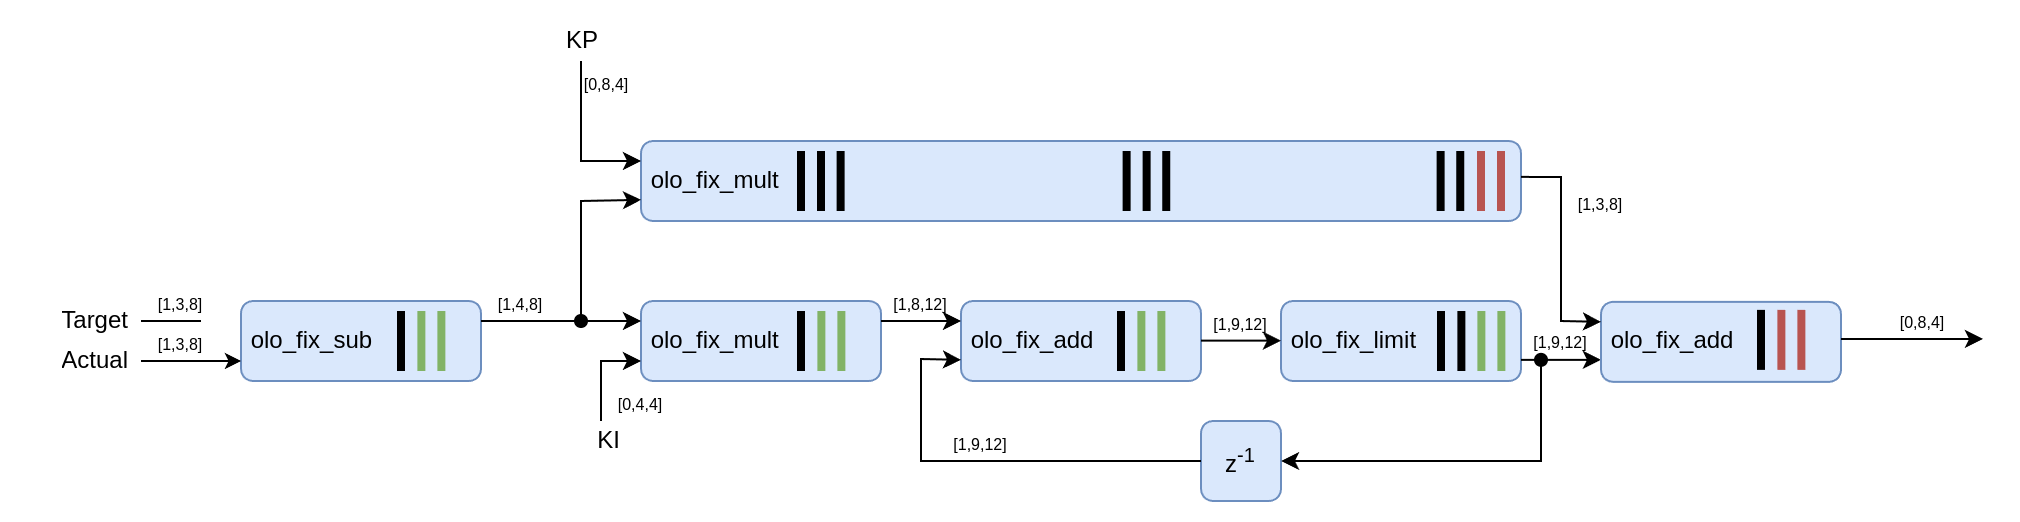

The diagram above was exported from draw.io. Its source (the exported page's mxGraphModel, read from the mxfile embedded in the PNG):
<mxGraphModel dx="1152" dy="703" grid="1" gridSize="10" guides="1" tooltips="1" connect="1" arrows="1" fold="1" page="1" pageScale="1" pageWidth="850" pageHeight="1100" math="1" shadow="0">
  <root>
    <mxCell id="0" />
    <mxCell id="1" parent="0" />
    <mxCell id="2" value="Target" style="text;strokeColor=none;fillColor=none;align=right;verticalAlign=middle;spacingLeft=4;spacingRight=4;overflow=hidden;points=[[0,0.5],[1,0.5]];portConstraint=eastwest;rotatable=0;whiteSpace=wrap;html=1;" parent="1" vertex="1">
      <mxGeometry x="90" y="715" width="60" height="30" as="geometry" />
    </mxCell>
    <mxCell id="3" value="" style="endArrow=none;html=1;rounded=0;exitX=1;exitY=0.5;exitDx=0;exitDy=0;" parent="1" source="2" edge="1">
      <mxGeometry width="50" height="50" relative="1" as="geometry">
        <mxPoint x="160" y="730" as="sourcePoint" />
        <mxPoint x="180" y="730" as="targetPoint" />
      </mxGeometry>
    </mxCell>
    <mxCell id="4" value="[1,3,8]" style="text;strokeColor=none;fillColor=none;align=center;verticalAlign=bottom;spacingLeft=4;spacingRight=4;overflow=hidden;points=[[0,0.5],[1,0.5]];portConstraint=eastwest;rotatable=0;whiteSpace=wrap;html=1;fontSize=8;" parent="1" vertex="1">
      <mxGeometry x="150" y="710" width="40" height="20" as="geometry" />
    </mxCell>
    <mxCell id="51" value="KI" style="text;strokeColor=none;fillColor=none;align=right;verticalAlign=middle;spacingLeft=4;spacingRight=4;overflow=hidden;points=[[0,0.5],[1,0.5]];portConstraint=eastwest;rotatable=0;whiteSpace=wrap;html=1;" parent="1" vertex="1">
      <mxGeometry x="370" y="780" width="26" height="20" as="geometry" />
    </mxCell>
    <mxCell id="52" value="[0,4,4]" style="text;strokeColor=none;fillColor=none;align=center;verticalAlign=bottom;spacingLeft=4;spacingRight=4;overflow=hidden;points=[[0,0.5],[1,0.5]];portConstraint=eastwest;rotatable=0;whiteSpace=wrap;html=1;fontSize=8;" parent="1" vertex="1">
      <mxGeometry x="380" y="760" width="40" height="20" as="geometry" />
    </mxCell>
    <mxCell id="r-5UocZAcq63LLLGL8hc-74" value="&amp;nbsp;olo_fix_sub" style="rounded=1;whiteSpace=wrap;html=1;align=left;fillColor=#dae8fc;strokeColor=#6c8ebf;" vertex="1" parent="1">
      <mxGeometry x="200" y="720" width="120" height="40" as="geometry" />
    </mxCell>
    <mxCell id="r-5UocZAcq63LLLGL8hc-75" value="" style="endArrow=none;html=1;rounded=0;strokeWidth=4;fillColor=#d5e8d4;strokeColor=#82b366;" edge="1" parent="1">
      <mxGeometry width="50" height="50" relative="1" as="geometry">
        <mxPoint x="290.17" y="755" as="sourcePoint" />
        <mxPoint x="290.17" y="725" as="targetPoint" />
      </mxGeometry>
    </mxCell>
    <mxCell id="r-5UocZAcq63LLLGL8hc-76" value="" style="endArrow=none;html=1;rounded=0;strokeWidth=4;fillColor=#d5e8d4;strokeColor=#82b366;" edge="1" parent="1">
      <mxGeometry width="50" height="50" relative="1" as="geometry">
        <mxPoint x="300.17" y="755" as="sourcePoint" />
        <mxPoint x="300.17" y="725" as="targetPoint" />
        <Array as="points">
          <mxPoint x="300.17" y="730" />
        </Array>
      </mxGeometry>
    </mxCell>
    <mxCell id="r-5UocZAcq63LLLGL8hc-77" value="" style="endArrow=none;html=1;rounded=0;strokeWidth=4;fillColor=#f8cecc;strokeColor=#000000;" edge="1" parent="1">
      <mxGeometry width="50" height="50" relative="1" as="geometry">
        <mxPoint x="280" y="755" as="sourcePoint" />
        <mxPoint x="280" y="725" as="targetPoint" />
        <Array as="points">
          <mxPoint x="280" y="730" />
        </Array>
      </mxGeometry>
    </mxCell>
    <mxCell id="r-5UocZAcq63LLLGL8hc-79" value="Actual" style="text;strokeColor=none;fillColor=none;align=right;verticalAlign=middle;spacingLeft=4;spacingRight=4;overflow=hidden;points=[[0,0.5],[1,0.5]];portConstraint=eastwest;rotatable=0;whiteSpace=wrap;html=1;" vertex="1" parent="1">
      <mxGeometry x="90" y="735" width="60" height="30" as="geometry" />
    </mxCell>
    <mxCell id="r-5UocZAcq63LLLGL8hc-80" value="" style="endArrow=none;html=1;rounded=0;exitX=1;exitY=0.5;exitDx=0;exitDy=0;" edge="1" parent="1" source="r-5UocZAcq63LLLGL8hc-79">
      <mxGeometry width="50" height="50" relative="1" as="geometry">
        <mxPoint x="160" y="750" as="sourcePoint" />
        <mxPoint x="180" y="750" as="targetPoint" />
      </mxGeometry>
    </mxCell>
    <mxCell id="r-5UocZAcq63LLLGL8hc-81" value="[1,3,8]" style="text;strokeColor=none;fillColor=none;align=center;verticalAlign=bottom;spacingLeft=4;spacingRight=4;overflow=hidden;points=[[0,0.5],[1,0.5]];portConstraint=eastwest;rotatable=0;whiteSpace=wrap;html=1;fontSize=8;" vertex="1" parent="1">
      <mxGeometry x="150" y="730" width="40" height="20" as="geometry" />
    </mxCell>
    <mxCell id="r-5UocZAcq63LLLGL8hc-82" style="vsdxID=7;edgeStyle=none;startArrow=none;endArrow=classic;startSize=5;endSize=5;strokeColor=#000000;spacingTop=0;spacingBottom=0;spacingLeft=0;spacingRight=0;verticalAlign=middle;html=1;labelBackgroundColor=#ffffff;rounded=0;" edge="1" parent="1">
      <mxGeometry relative="1" as="geometry">
        <mxPoint as="offset" />
        <Array as="points" />
        <mxPoint x="180" y="750" as="sourcePoint" />
        <mxPoint x="200" y="750" as="targetPoint" />
      </mxGeometry>
    </mxCell>
    <mxCell id="r-5UocZAcq63LLLGL8hc-83" value="&amp;nbsp;olo_fix_mult" style="rounded=1;whiteSpace=wrap;html=1;align=left;fillColor=#dae8fc;strokeColor=#6c8ebf;" vertex="1" parent="1">
      <mxGeometry x="400" y="720" width="120" height="40" as="geometry" />
    </mxCell>
    <mxCell id="r-5UocZAcq63LLLGL8hc-84" value="" style="endArrow=none;html=1;rounded=0;strokeWidth=4;fillColor=#d5e8d4;strokeColor=#82b366;" edge="1" parent="1">
      <mxGeometry width="50" height="50" relative="1" as="geometry">
        <mxPoint x="490.17" y="755" as="sourcePoint" />
        <mxPoint x="490.17" y="725" as="targetPoint" />
      </mxGeometry>
    </mxCell>
    <mxCell id="r-5UocZAcq63LLLGL8hc-85" value="" style="endArrow=none;html=1;rounded=0;strokeWidth=4;fillColor=#d5e8d4;strokeColor=#82b366;" edge="1" parent="1">
      <mxGeometry width="50" height="50" relative="1" as="geometry">
        <mxPoint x="500.17" y="755" as="sourcePoint" />
        <mxPoint x="500.17" y="725" as="targetPoint" />
        <Array as="points">
          <mxPoint x="500.17" y="730" />
        </Array>
      </mxGeometry>
    </mxCell>
    <mxCell id="r-5UocZAcq63LLLGL8hc-86" value="" style="endArrow=none;html=1;rounded=0;strokeWidth=4;fillColor=#f8cecc;strokeColor=#000000;" edge="1" parent="1">
      <mxGeometry width="50" height="50" relative="1" as="geometry">
        <mxPoint x="480" y="755" as="sourcePoint" />
        <mxPoint x="480" y="725" as="targetPoint" />
        <Array as="points">
          <mxPoint x="480" y="730" />
        </Array>
      </mxGeometry>
    </mxCell>
    <mxCell id="r-5UocZAcq63LLLGL8hc-88" value="" style="endArrow=classic;html=1;rounded=0;" edge="1" parent="1">
      <mxGeometry width="50" height="50" relative="1" as="geometry">
        <mxPoint x="380" y="780" as="sourcePoint" />
        <mxPoint x="400" y="750" as="targetPoint" />
        <Array as="points">
          <mxPoint x="380" y="750" />
        </Array>
      </mxGeometry>
    </mxCell>
    <mxCell id="r-5UocZAcq63LLLGL8hc-89" value="" style="endArrow=classic;html=1;rounded=0;entryX=0;entryY=0.25;entryDx=0;entryDy=0;" edge="1" parent="1" target="r-5UocZAcq63LLLGL8hc-83">
      <mxGeometry width="50" height="50" relative="1" as="geometry">
        <mxPoint x="320" y="730" as="sourcePoint" />
        <mxPoint x="370" y="680" as="targetPoint" />
      </mxGeometry>
    </mxCell>
    <mxCell id="r-5UocZAcq63LLLGL8hc-90" value="[1,4,8]" style="text;strokeColor=none;fillColor=none;align=center;verticalAlign=bottom;spacingLeft=4;spacingRight=4;overflow=hidden;points=[[0,0.5],[1,0.5]];portConstraint=eastwest;rotatable=0;whiteSpace=wrap;html=1;fontSize=8;" vertex="1" parent="1">
      <mxGeometry x="320" y="710" width="40" height="20" as="geometry" />
    </mxCell>
    <mxCell id="r-5UocZAcq63LLLGL8hc-95" value="&amp;nbsp;olo_fix_add" style="rounded=1;whiteSpace=wrap;html=1;align=left;fillColor=#dae8fc;strokeColor=#6c8ebf;" vertex="1" parent="1">
      <mxGeometry x="560" y="720" width="120" height="40" as="geometry" />
    </mxCell>
    <mxCell id="r-5UocZAcq63LLLGL8hc-96" value="" style="endArrow=none;html=1;rounded=0;strokeWidth=4;fillColor=#d5e8d4;strokeColor=#82b366;" edge="1" parent="1">
      <mxGeometry width="50" height="50" relative="1" as="geometry">
        <mxPoint x="650.1700000000001" y="755" as="sourcePoint" />
        <mxPoint x="650.1700000000001" y="725" as="targetPoint" />
      </mxGeometry>
    </mxCell>
    <mxCell id="r-5UocZAcq63LLLGL8hc-97" value="" style="endArrow=none;html=1;rounded=0;strokeWidth=4;fillColor=#d5e8d4;strokeColor=#82b366;" edge="1" parent="1">
      <mxGeometry width="50" height="50" relative="1" as="geometry">
        <mxPoint x="660.1700000000001" y="755" as="sourcePoint" />
        <mxPoint x="660.1700000000001" y="725" as="targetPoint" />
        <Array as="points">
          <mxPoint x="660.1700000000001" y="730" />
        </Array>
      </mxGeometry>
    </mxCell>
    <mxCell id="r-5UocZAcq63LLLGL8hc-98" value="" style="endArrow=none;html=1;rounded=0;strokeWidth=4;fillColor=#f8cecc;strokeColor=#000000;" edge="1" parent="1">
      <mxGeometry width="50" height="50" relative="1" as="geometry">
        <mxPoint x="640" y="755" as="sourcePoint" />
        <mxPoint x="640" y="725" as="targetPoint" />
        <Array as="points">
          <mxPoint x="640" y="730" />
        </Array>
      </mxGeometry>
    </mxCell>
    <mxCell id="r-5UocZAcq63LLLGL8hc-99" value="" style="endArrow=classic;html=1;rounded=0;exitX=1;exitY=0.25;exitDx=0;exitDy=0;" edge="1" parent="1" source="r-5UocZAcq63LLLGL8hc-83">
      <mxGeometry width="50" height="50" relative="1" as="geometry">
        <mxPoint x="510" y="780" as="sourcePoint" />
        <mxPoint x="560" y="730" as="targetPoint" />
      </mxGeometry>
    </mxCell>
    <mxCell id="r-5UocZAcq63LLLGL8hc-100" value="[1,8,12]" style="text;strokeColor=none;fillColor=none;align=center;verticalAlign=bottom;spacingLeft=4;spacingRight=4;overflow=hidden;points=[[0,0.5],[1,0.5]];portConstraint=eastwest;rotatable=0;whiteSpace=wrap;html=1;fontSize=8;" vertex="1" parent="1">
      <mxGeometry x="520" y="710" width="40" height="20" as="geometry" />
    </mxCell>
    <mxCell id="r-5UocZAcq63LLLGL8hc-101" value="&amp;nbsp;olo_fix_limit" style="rounded=1;whiteSpace=wrap;html=1;align=left;fillColor=#dae8fc;strokeColor=#6c8ebf;" vertex="1" parent="1">
      <mxGeometry x="720" y="720" width="120" height="40" as="geometry" />
    </mxCell>
    <mxCell id="r-5UocZAcq63LLLGL8hc-102" value="" style="endArrow=none;html=1;rounded=0;strokeWidth=4;fillColor=#f8cecc;strokeColor=#000000;" edge="1" parent="1">
      <mxGeometry width="50" height="50" relative="1" as="geometry">
        <mxPoint x="810.1700000000001" y="755" as="sourcePoint" />
        <mxPoint x="810.1700000000001" y="725" as="targetPoint" />
      </mxGeometry>
    </mxCell>
    <mxCell id="r-5UocZAcq63LLLGL8hc-103" value="" style="endArrow=none;html=1;rounded=0;strokeWidth=4;fillColor=#d5e8d4;strokeColor=#82b366;" edge="1" parent="1">
      <mxGeometry width="50" height="50" relative="1" as="geometry">
        <mxPoint x="820.1700000000001" y="755" as="sourcePoint" />
        <mxPoint x="820.1700000000001" y="725" as="targetPoint" />
        <Array as="points">
          <mxPoint x="820.1700000000001" y="730" />
        </Array>
      </mxGeometry>
    </mxCell>
    <mxCell id="r-5UocZAcq63LLLGL8hc-104" value="" style="endArrow=none;html=1;rounded=0;strokeWidth=4;fillColor=#f8cecc;strokeColor=#000000;" edge="1" parent="1">
      <mxGeometry width="50" height="50" relative="1" as="geometry">
        <mxPoint x="800" y="755" as="sourcePoint" />
        <mxPoint x="800" y="725" as="targetPoint" />
        <Array as="points">
          <mxPoint x="800" y="730" />
        </Array>
      </mxGeometry>
    </mxCell>
    <mxCell id="r-5UocZAcq63LLLGL8hc-105" value="" style="endArrow=none;html=1;rounded=0;strokeWidth=4;fillColor=#d5e8d4;strokeColor=#82b366;" edge="1" parent="1">
      <mxGeometry width="50" height="50" relative="1" as="geometry">
        <mxPoint x="830.1700000000001" y="755" as="sourcePoint" />
        <mxPoint x="830.1700000000001" y="725" as="targetPoint" />
        <Array as="points">
          <mxPoint x="830.1700000000001" y="730" />
        </Array>
      </mxGeometry>
    </mxCell>
    <mxCell id="r-5UocZAcq63LLLGL8hc-106" value="" style="endArrow=classic;html=1;rounded=0;exitX=1;exitY=0.25;exitDx=0;exitDy=0;" edge="1" parent="1">
      <mxGeometry width="50" height="50" relative="1" as="geometry">
        <mxPoint x="680" y="739.8" as="sourcePoint" />
        <mxPoint x="720" y="739.8" as="targetPoint" />
      </mxGeometry>
    </mxCell>
    <mxCell id="r-5UocZAcq63LLLGL8hc-107" value="[1,9,12]" style="text;strokeColor=none;fillColor=none;align=center;verticalAlign=bottom;spacingLeft=4;spacingRight=4;overflow=hidden;points=[[0,0.5],[1,0.5]];portConstraint=eastwest;rotatable=0;whiteSpace=wrap;html=1;fontSize=8;" vertex="1" parent="1">
      <mxGeometry x="680" y="719.8" width="40" height="20" as="geometry" />
    </mxCell>
    <mxCell id="r-5UocZAcq63LLLGL8hc-108" value="z&lt;sup&gt;-1&lt;/sup&gt;" style="rounded=1;whiteSpace=wrap;html=1;fillColor=#dae8fc;strokeColor=#6c8ebf;" vertex="1" parent="1">
      <mxGeometry x="680" y="780" width="40" height="40" as="geometry" />
    </mxCell>
    <mxCell id="r-5UocZAcq63LLLGL8hc-109" value="" style="endArrow=classic;html=1;rounded=0;exitX=1;exitY=0.25;exitDx=0;exitDy=0;" edge="1" parent="1">
      <mxGeometry width="50" height="50" relative="1" as="geometry">
        <mxPoint x="840" y="749.43" as="sourcePoint" />
        <mxPoint x="880" y="749.43" as="targetPoint" />
      </mxGeometry>
    </mxCell>
    <mxCell id="r-5UocZAcq63LLLGL8hc-110" value="[1,9,12]" style="text;strokeColor=none;fillColor=none;align=center;verticalAlign=bottom;spacingLeft=4;spacingRight=4;overflow=hidden;points=[[0,0.5],[1,0.5]];portConstraint=eastwest;rotatable=0;whiteSpace=wrap;html=1;fontSize=8;" vertex="1" parent="1">
      <mxGeometry x="840" y="729.43" width="40" height="20" as="geometry" />
    </mxCell>
    <mxCell id="r-5UocZAcq63LLLGL8hc-111" value="&amp;nbsp;olo_fix_add" style="rounded=1;whiteSpace=wrap;html=1;align=left;fillColor=#dae8fc;strokeColor=#6c8ebf;" vertex="1" parent="1">
      <mxGeometry x="880" y="720.43" width="120" height="40" as="geometry" />
    </mxCell>
    <mxCell id="r-5UocZAcq63LLLGL8hc-112" value="" style="endArrow=none;html=1;rounded=0;strokeWidth=4;fillColor=#f8cecc;strokeColor=#b85450;" edge="1" parent="1">
      <mxGeometry width="50" height="50" relative="1" as="geometry">
        <mxPoint x="970.1700000000001" y="754.43" as="sourcePoint" />
        <mxPoint x="970.1700000000001" y="724.43" as="targetPoint" />
      </mxGeometry>
    </mxCell>
    <mxCell id="r-5UocZAcq63LLLGL8hc-113" value="" style="endArrow=none;html=1;rounded=0;strokeWidth=4;fillColor=#f8cecc;strokeColor=#b85450;" edge="1" parent="1">
      <mxGeometry width="50" height="50" relative="1" as="geometry">
        <mxPoint x="980.1700000000001" y="754.43" as="sourcePoint" />
        <mxPoint x="980.1700000000001" y="724.43" as="targetPoint" />
        <Array as="points">
          <mxPoint x="980.1700000000001" y="729.43" />
        </Array>
      </mxGeometry>
    </mxCell>
    <mxCell id="r-5UocZAcq63LLLGL8hc-114" value="" style="endArrow=none;html=1;rounded=0;strokeWidth=4;fillColor=#d5e8d4;strokeColor=#000000;" edge="1" parent="1">
      <mxGeometry width="50" height="50" relative="1" as="geometry">
        <mxPoint x="960" y="754.43" as="sourcePoint" />
        <mxPoint x="960" y="724.43" as="targetPoint" />
        <Array as="points">
          <mxPoint x="960" y="729.43" />
        </Array>
      </mxGeometry>
    </mxCell>
    <mxCell id="r-5UocZAcq63LLLGL8hc-115" value="" style="endArrow=classic;html=1;rounded=0;entryX=1;entryY=0.5;entryDx=0;entryDy=0;startArrow=oval;startFill=1;exitX=0;exitY=0.75;exitDx=0;exitDy=0;" edge="1" parent="1" target="r-5UocZAcq63LLLGL8hc-108">
      <mxGeometry width="50" height="50" relative="1" as="geometry">
        <mxPoint x="850" y="749.4300000000001" as="sourcePoint" />
        <mxPoint x="825" y="814.4300000000001" as="targetPoint" />
        <Array as="points">
          <mxPoint x="850" y="800" />
        </Array>
      </mxGeometry>
    </mxCell>
    <mxCell id="r-5UocZAcq63LLLGL8hc-117" value="" style="endArrow=classic;html=1;rounded=0;exitX=0;exitY=0.5;exitDx=0;exitDy=0;" edge="1" parent="1" source="r-5UocZAcq63LLLGL8hc-108">
      <mxGeometry width="50" height="50" relative="1" as="geometry">
        <mxPoint x="510" y="799.43" as="sourcePoint" />
        <mxPoint x="560" y="749.43" as="targetPoint" />
        <Array as="points">
          <mxPoint x="540" y="800" />
          <mxPoint x="540" y="749" />
        </Array>
      </mxGeometry>
    </mxCell>
    <mxCell id="r-5UocZAcq63LLLGL8hc-118" value="[1,9,12]" style="text;strokeColor=none;fillColor=none;align=center;verticalAlign=bottom;spacingLeft=4;spacingRight=4;overflow=hidden;points=[[0,0.5],[1,0.5]];portConstraint=eastwest;rotatable=0;whiteSpace=wrap;html=1;fontSize=8;" vertex="1" parent="1">
      <mxGeometry x="550" y="780" width="40" height="20" as="geometry" />
    </mxCell>
    <mxCell id="r-5UocZAcq63LLLGL8hc-119" value="&amp;nbsp;olo_fix_mult" style="rounded=1;whiteSpace=wrap;html=1;align=left;fillColor=#dae8fc;strokeColor=#6c8ebf;" vertex="1" parent="1">
      <mxGeometry x="400" y="640" width="440" height="40" as="geometry" />
    </mxCell>
    <mxCell id="r-5UocZAcq63LLLGL8hc-120" value="" style="endArrow=none;html=1;rounded=0;strokeWidth=4;fillColor=#f8cecc;strokeColor=#b85450;" edge="1" parent="1">
      <mxGeometry width="50" height="50" relative="1" as="geometry">
        <mxPoint x="820" y="675" as="sourcePoint" />
        <mxPoint x="820" y="645" as="targetPoint" />
      </mxGeometry>
    </mxCell>
    <mxCell id="r-5UocZAcq63LLLGL8hc-121" value="" style="endArrow=none;html=1;rounded=0;strokeWidth=4;fillColor=#f8cecc;strokeColor=#b85450;" edge="1" parent="1">
      <mxGeometry width="50" height="50" relative="1" as="geometry">
        <mxPoint x="830" y="675" as="sourcePoint" />
        <mxPoint x="830" y="645" as="targetPoint" />
        <Array as="points">
          <mxPoint x="830" y="650" />
        </Array>
      </mxGeometry>
    </mxCell>
    <mxCell id="r-5UocZAcq63LLLGL8hc-122" value="" style="endArrow=none;html=1;rounded=0;strokeWidth=4;fillColor=#f8cecc;strokeColor=#000000;" edge="1" parent="1">
      <mxGeometry width="50" height="50" relative="1" as="geometry">
        <mxPoint x="480" y="675" as="sourcePoint" />
        <mxPoint x="480" y="645" as="targetPoint" />
        <Array as="points">
          <mxPoint x="480" y="650" />
        </Array>
      </mxGeometry>
    </mxCell>
    <mxCell id="r-5UocZAcq63LLLGL8hc-123" value="KP" style="text;strokeColor=none;fillColor=none;align=right;verticalAlign=middle;spacingLeft=4;spacingRight=4;overflow=hidden;points=[[0,0.5],[1,0.5]];portConstraint=eastwest;rotatable=0;whiteSpace=wrap;html=1;" vertex="1" parent="1">
      <mxGeometry x="358.5" y="580" width="26" height="20" as="geometry" />
    </mxCell>
    <mxCell id="r-5UocZAcq63LLLGL8hc-124" value="[0,8,4]" style="text;strokeColor=none;fillColor=none;align=center;verticalAlign=bottom;spacingLeft=4;spacingRight=4;overflow=hidden;points=[[0,0.5],[1,0.5]];portConstraint=eastwest;rotatable=0;whiteSpace=wrap;html=1;fontSize=8;" vertex="1" parent="1">
      <mxGeometry x="363" y="600" width="40" height="20" as="geometry" />
    </mxCell>
    <mxCell id="r-5UocZAcq63LLLGL8hc-125" value="" style="endArrow=classic;html=1;rounded=0;exitX=0.442;exitY=1;exitDx=0;exitDy=0;exitPerimeter=0;" edge="1" parent="1" source="r-5UocZAcq63LLLGL8hc-123">
      <mxGeometry width="50" height="50" relative="1" as="geometry">
        <mxPoint x="370" y="620" as="sourcePoint" />
        <mxPoint x="400" y="650" as="targetPoint" />
        <Array as="points">
          <mxPoint x="370" y="650" />
        </Array>
      </mxGeometry>
    </mxCell>
    <mxCell id="r-5UocZAcq63LLLGL8hc-126" value="" style="endArrow=classic;html=1;rounded=0;startArrow=oval;startFill=1;" edge="1" parent="1">
      <mxGeometry width="50" height="50" relative="1" as="geometry">
        <mxPoint x="370" y="730" as="sourcePoint" />
        <mxPoint x="400" y="669.4300000000001" as="targetPoint" />
        <Array as="points">
          <mxPoint x="370" y="670" />
        </Array>
      </mxGeometry>
    </mxCell>
    <mxCell id="r-5UocZAcq63LLLGL8hc-130" value="" style="endArrow=none;html=1;rounded=0;strokeWidth=4;fillColor=#f8cecc;strokeColor=#000000;" edge="1" parent="1">
      <mxGeometry width="50" height="50" relative="1" as="geometry">
        <mxPoint x="490" y="675" as="sourcePoint" />
        <mxPoint x="490" y="645" as="targetPoint" />
        <Array as="points">
          <mxPoint x="490" y="650" />
        </Array>
      </mxGeometry>
    </mxCell>
    <mxCell id="r-5UocZAcq63LLLGL8hc-131" value="" style="endArrow=none;html=1;rounded=0;strokeWidth=4;fillColor=#f8cecc;strokeColor=#000000;" edge="1" parent="1">
      <mxGeometry width="50" height="50" relative="1" as="geometry">
        <mxPoint x="499.8" y="675" as="sourcePoint" />
        <mxPoint x="499.8" y="645" as="targetPoint" />
        <Array as="points">
          <mxPoint x="499.8" y="650" />
        </Array>
      </mxGeometry>
    </mxCell>
    <mxCell id="r-5UocZAcq63LLLGL8hc-132" value="" style="endArrow=none;html=1;rounded=0;strokeWidth=4;fillColor=#f8cecc;strokeColor=#000000;" edge="1" parent="1">
      <mxGeometry width="50" height="50" relative="1" as="geometry">
        <mxPoint x="642.8" y="675" as="sourcePoint" />
        <mxPoint x="642.8" y="645" as="targetPoint" />
        <Array as="points">
          <mxPoint x="642.8" y="650" />
        </Array>
      </mxGeometry>
    </mxCell>
    <mxCell id="r-5UocZAcq63LLLGL8hc-133" value="" style="endArrow=none;html=1;rounded=0;strokeWidth=4;fillColor=#f8cecc;strokeColor=#000000;" edge="1" parent="1">
      <mxGeometry width="50" height="50" relative="1" as="geometry">
        <mxPoint x="652.8" y="675" as="sourcePoint" />
        <mxPoint x="652.8" y="645" as="targetPoint" />
        <Array as="points">
          <mxPoint x="652.8" y="650" />
        </Array>
      </mxGeometry>
    </mxCell>
    <mxCell id="r-5UocZAcq63LLLGL8hc-134" value="" style="endArrow=none;html=1;rounded=0;strokeWidth=4;fillColor=#f8cecc;strokeColor=#000000;" edge="1" parent="1">
      <mxGeometry width="50" height="50" relative="1" as="geometry">
        <mxPoint x="662.6" y="675" as="sourcePoint" />
        <mxPoint x="662.6" y="645" as="targetPoint" />
        <Array as="points">
          <mxPoint x="662.6" y="650" />
        </Array>
      </mxGeometry>
    </mxCell>
    <mxCell id="r-5UocZAcq63LLLGL8hc-136" value="" style="endArrow=none;html=1;rounded=0;strokeWidth=4;fillColor=#f8cecc;strokeColor=#000000;" edge="1" parent="1">
      <mxGeometry width="50" height="50" relative="1" as="geometry">
        <mxPoint x="799.8" y="675" as="sourcePoint" />
        <mxPoint x="799.8" y="645" as="targetPoint" />
        <Array as="points">
          <mxPoint x="799.8" y="650" />
        </Array>
      </mxGeometry>
    </mxCell>
    <mxCell id="r-5UocZAcq63LLLGL8hc-137" value="" style="endArrow=none;html=1;rounded=0;strokeWidth=4;fillColor=#f8cecc;strokeColor=#000000;" edge="1" parent="1">
      <mxGeometry width="50" height="50" relative="1" as="geometry">
        <mxPoint x="809.5999999999999" y="675" as="sourcePoint" />
        <mxPoint x="809.5999999999999" y="645" as="targetPoint" />
        <Array as="points">
          <mxPoint x="809.5999999999999" y="650" />
        </Array>
      </mxGeometry>
    </mxCell>
    <mxCell id="r-5UocZAcq63LLLGL8hc-138" value="" style="endArrow=classic;html=1;rounded=0;exitX=1;exitY=0.449;exitDx=0;exitDy=0;exitPerimeter=0;entryX=0;entryY=0.25;entryDx=0;entryDy=0;" edge="1" parent="1" source="r-5UocZAcq63LLLGL8hc-119" target="r-5UocZAcq63LLLGL8hc-111">
      <mxGeometry width="50" height="50" relative="1" as="geometry">
        <mxPoint x="860" y="695" as="sourcePoint" />
        <mxPoint x="880" y="735" as="targetPoint" />
        <Array as="points">
          <mxPoint x="860" y="658" />
          <mxPoint x="860" y="730" />
        </Array>
      </mxGeometry>
    </mxCell>
    <mxCell id="r-5UocZAcq63LLLGL8hc-142" value="" style="endArrow=classic;html=1;rounded=0;" edge="1" parent="1">
      <mxGeometry width="50" height="50" relative="1" as="geometry">
        <mxPoint x="1000" y="738.97" as="sourcePoint" />
        <mxPoint x="1071" y="738.97" as="targetPoint" />
        <Array as="points" />
      </mxGeometry>
    </mxCell>
    <mxCell id="r-5UocZAcq63LLLGL8hc-143" value="[0,8,4]" style="text;strokeColor=none;fillColor=none;align=center;verticalAlign=bottom;spacingLeft=4;spacingRight=4;overflow=hidden;points=[[0,0.5],[1,0.5]];portConstraint=eastwest;rotatable=0;whiteSpace=wrap;html=1;fontSize=8;" vertex="1" parent="1">
      <mxGeometry x="1021" y="718.97" width="40" height="20" as="geometry" />
    </mxCell>
    <mxCell id="r-5UocZAcq63LLLGL8hc-144" value="[1,3,8]" style="text;strokeColor=none;fillColor=none;align=center;verticalAlign=bottom;spacingLeft=4;spacingRight=4;overflow=hidden;points=[[0,0.5],[1,0.5]];portConstraint=eastwest;rotatable=0;whiteSpace=wrap;html=1;fontSize=8;" vertex="1" parent="1">
      <mxGeometry x="860" y="660" width="40" height="20" as="geometry" />
    </mxCell>
  </root>
</mxGraphModel>